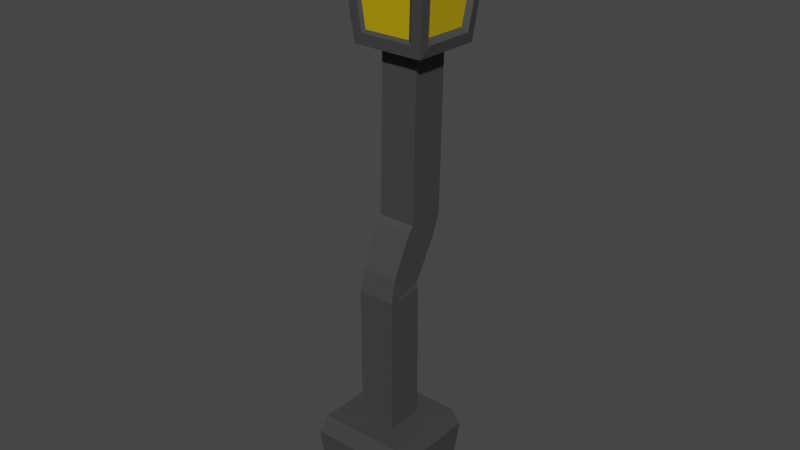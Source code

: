# Source: lamp.blend  (saved by Blender 2.93.21; exported with 4.5.12 LTS)
import bpy
from mathutils import Matrix  # noqa: F401  (used for matrix-valued properties, if any)

bpy.ops.wm.read_factory_settings(use_empty=True)
scene = bpy.context.scene
scene.name = 'Scene'

# ---- collections
col_collection = bpy.data.collections.new('Collection'); scene.collection.children.link(col_collection)

# ---- materials (node trees are filled in below, after node groups)
mat_light = bpy.data.materials.new('light')
mat_light.alpha_threshold = 0.0
mat_light.use_transparent_shadow = False
mat_light.line_color = (0.0, 0.0, 0.0, 1.0)
mat_metal = bpy.data.materials.new('metal')
mat_metal.use_transparent_shadow = False

# ---- material node trees
mat_light.use_nodes = True; mat_light.node_tree.nodes.clear()
_N = mat_light.node_tree.nodes; _L = mat_light.node_tree.links
n0 = _N.new('ShaderNodeOutputMaterial'); n0.name = 'Material Output'; n0.location = (300, 300)
n1 = _N.new('ShaderNodeBsdfPrincipled'); n1.name = 'Principled BSDF'; n1.location = (10, 300)
n1.distribution = 'GGX'
n1.subsurface_method = 'BURLEY'
n1.inputs[0].default_value = (0.5071, 0.3587, 0.0, 1.0)
n1.inputs[2].default_value = 0.4
n1.inputs[3].default_value = 1.45
n1.inputs[27].default_value = (0.0, 0.0, 0.0, 1.0)
n1.inputs[28].default_value = 1.0
_L.new(n1.outputs[0], n0.inputs[0])
n0.is_active_output = True
mat_metal.use_nodes = True; mat_metal.node_tree.nodes.clear()
_N = mat_metal.node_tree.nodes; _L = mat_metal.node_tree.links
n0 = _N.new('ShaderNodeBsdfPrincipled'); n0.name = 'Principled BSDF'; n0.location = (10, 300)
n0.distribution = 'GGX'
n0.subsurface_method = 'BURLEY'
n0.inputs[0].default_value = (0.05222, 0.05222, 0.05222, 1.0)
n0.inputs[3].default_value = 1.45
n0.inputs[27].default_value = (0.0, 0.0, 0.0, 1.0)
n0.inputs[28].default_value = 1.0
n1 = _N.new('ShaderNodeOutputMaterial'); n1.name = 'Material Output'; n1.location = (300, 300)
_L.new(n0.outputs[0], n1.inputs[0])
n1.is_active_output = True

# ---- world
world_world = bpy.data.worlds.new('World'); scene.world = world_world
world_world.use_nodes = True; world_world.node_tree.nodes.clear()
_N = world_world.node_tree.nodes; _L = world_world.node_tree.links
n0 = _N.new('ShaderNodeOutputWorld'); n0.name = 'World Output'; n0.location = (300, 300)
n1 = _N.new('ShaderNodeBackground'); n1.name = 'Background'; n1.location = (10, 300)
n1.inputs[0].default_value = (0.05088, 0.05088, 0.05088, 1.0)
_L.new(n1.outputs[0], n0.inputs[0])
n0.is_active_output = True
world_world.color = (0.05088, 0.05088, 0.05088)
world_world.use_sun_shadow = False
world_world.sun_shadow_jitter_overblur = 0.0

# ---- meshes
me_cube = bpy.data.meshes.new('Cube')
me_cube.from_pydata([(1.194, 1.194, 1.0), (1.0, 1.0, -1.0), (1.194, -1.194, 1.0), (1.0, -1.0, -1.0), (-1.194, 1.194, 1.0), (-1.0, 1.0, -1.0), (-1.194, -1.194, 1.0), (-1.0, -1.0, -1.0), (1.046, 1.046, 1.444), (1.046, -1.046, 1.444), (-1.046, 1.046, 1.444), (-1.046, -1.046, 1.444), (0.4588, 0.4588, 1.444), (0.4588, -0.4588, 1.444), (-0.4588, 0.4588, 1.444), (-0.4588, -0.4588, 1.444), (0.4588, 0.4588, 4.825), (0.4588, -0.4588, 4.825), (-0.4588, 0.4588, 4.825), (-0.4588, -0.4588, 4.825), (0.427, 0.4414, 4.964), (0.427, -0.3229, 5.345), (-0.427, 0.4414, 4.964), (-0.427, -0.3229, 5.345), (0.4588, 0.9679, 5.949), (0.4588, 0.1467, 6.358), (-0.4588, 0.9679, 5.949), (-0.4588, 0.1467, 6.358), (0.4588, 1.176, 6.463), (0.4588, 0.2584, 6.485), (-0.4588, 1.176, 6.463), (-0.4588, 0.2584, 6.485), (0.4588, 1.265, 10.27), (0.4588, 0.3482, 10.29), (-0.4588, 1.265, 10.27), (-0.4588, 0.3482, 10.29), (0.8632, 1.673, 10.38), (0.8632, -0.0534, 10.42), (-0.8632, 1.673, 10.38), (-0.8632, -0.0534, 10.42), (1.082, 1.944, 12.6), (1.082, -0.2197, 12.65), (-1.082, 1.944, 12.6), (-1.082, -0.2197, 12.65), (0.6509, 1.524, 13.1), (0.6509, 0.2228, 13.13), (-0.6509, 1.524, 13.1), (-0.6509, 0.2228, 13.13), (0.235, 1.113, 13.12), (0.235, 0.6431, 13.13), (-0.235, 1.113, 13.12), (-0.235, 0.6431, 13.13), (0.235, 1.122, 13.51), (0.235, 0.6525, 13.52), (-0.235, 1.122, 13.51), (-0.235, 0.6525, 13.52), (0.07534, 0.9655, 13.63), (0.07534, 0.8149, 13.64), (-0.07534, 0.9655, 13.63), (-0.07534, 0.8149, 13.64), (0.908, 1.476, 10.64), (0.908, 0.1554, 10.67), (1.075, 1.683, 12.34), (1.075, 0.02824, 12.37), (0.7814, 1.417, 10.75), (0.7814, 0.22, 10.78), (0.9331, 1.605, 12.29), (0.9331, 0.1047, 12.33), (0.649, -0.07355, 10.69), (-0.649, -0.07355, 10.69), (0.8135, -0.1986, 12.37), (-0.8135, -0.1986, 12.37), (0.5604, -0.02525, 10.77), (-0.5784, -0.02525, 10.77), (0.7047, -0.1509, 12.3), (-0.7228, -0.1509, 12.3), (-0.9206, 1.483, 10.6), (-0.9206, 0.1293, 10.63), (-1.092, 1.696, 12.34), (-1.092, -0.001098, 12.38), (-0.8596, 1.391, 10.72), (-0.8596, 0.2038, 10.75), (-1.01, 1.577, 12.25), (-1.01, 0.08945, 12.28), (0.6599, 1.717, 10.63), (-0.6599, 1.717, 10.63), (0.8272, 1.924, 12.33), (-0.8272, 1.924, 12.33), (0.5777, 1.64, 10.77), (-0.5777, 1.64, 10.77), (0.7241, 1.821, 12.25), (-0.7241, 1.821, 12.25)], [], [(4, 6, 11, 10), (3, 2, 6, 7), (7, 6, 4, 5), (5, 1, 3, 7), (1, 0, 2, 3), (5, 4, 0, 1), (10, 11, 15, 14), (2, 0, 8, 9), (0, 4, 10, 8), (6, 2, 9, 11), (14, 15, 19, 18), (11, 9, 13, 15), (8, 10, 14, 12), (9, 8, 12, 13), (18, 19, 23, 22), (15, 13, 17, 19), (12, 14, 18, 16), (13, 12, 16, 17), (23, 21, 25, 27), (19, 17, 21, 23), (16, 18, 22, 20), (17, 16, 20, 21), (24, 26, 30, 28), (20, 22, 26, 24), (21, 20, 24, 25), (22, 23, 27, 26), (30, 31, 35, 34), (25, 24, 28, 29), (26, 27, 31, 30), (27, 25, 29, 31), (32, 34, 38, 36), (31, 29, 33, 35), (28, 30, 34, 32), (29, 28, 32, 33), (40, 41, 63, 62), (33, 32, 36, 37), (34, 35, 39, 38), (35, 33, 37, 39), (42, 43, 47, 46), (39, 43, 79, 77), (43, 39, 69, 71), (36, 38, 85, 84), (44, 46, 50, 48), (43, 41, 45, 47), (40, 42, 46, 44), (41, 40, 44, 45), (50, 51, 55, 54), (45, 44, 48, 49), (46, 47, 51, 50), (47, 45, 49, 51), (54, 55, 59, 58), (51, 49, 53, 55), (48, 50, 54, 52), (49, 48, 52, 53), (56, 58, 59, 57), (55, 53, 57, 59), (52, 54, 58, 56), (53, 52, 56, 57), (63, 61, 65, 67), (37, 36, 60, 61), (36, 40, 62, 60), (41, 37, 61, 63), (65, 64, 66, 67), (62, 63, 67, 66), (60, 62, 66, 64), (61, 60, 64, 65), (69, 68, 72, 73), (41, 43, 71, 70), (37, 41, 70, 68), (39, 37, 68, 69), (73, 72, 74, 75), (71, 69, 73, 75), (70, 71, 75, 74), (68, 70, 74, 72), (77, 79, 83, 81), (43, 42, 78, 79), (42, 38, 76, 78), (38, 39, 77, 76), (80, 81, 83, 82), (76, 77, 81, 80), (78, 76, 80, 82), (79, 78, 82, 83), (87, 86, 90, 91), (40, 36, 84, 86), (38, 42, 87, 85), (42, 40, 86, 87), (88, 89, 91, 90), (86, 84, 88, 90), (84, 85, 89, 88), (85, 87, 91, 89)])
me_cube.polygons.foreach_set('material_index', [1, 1, 1, 1, 1, 1, 1, 1, 1, 1, 1, 1, 1, 1, 1, 1, 1, 1, 1, 1, 1, 1, 1, 1, 1, 1, 1, 1, 1, 1, 1, 1, 1, 1, 1, 1, 1, 1, 1, 1, 1, 1, 1, 1, 1, 1, 1, 1, 1, 1, 1, 1, 1, 1, 1, 1, 1, 1, 1, 1, 1, 1, 0, 1, 1, 1, 1, 1, 1, 1, 0, 1, 1, 1, 1, 1, 1, 1, 0, 1, 1, 1, 1, 1, 1, 1, 0, 1, 1, 1])
_uv = me_cube.uv_layers.new(name='UVMap')
_uv.uv.foreach_set('vector', [0.625, 0.25, 0.625, 0.0, 0.625, 0.0, 0.625, 0.25, 0.375, 0.75, 0.625, 0.75, 0.625, 1.0, 0.375, 1.0, 0.375, 0.0, 0.625, 0.0, 0.625, 0.25, 0.375, 0.25, 0.125, 0.5, 0.375, 0.5, 0.375, 0.75, 0.125, 0.75, 0.375, 0.5, 0.625, 0.5, 0.625, 0.75, 0.375, 0.75, 0.375, 0.25, 0.625, 0.25, 0.625, 0.5, 0.375, 0.5, 0.625, 0.25, 0.625, 0.0, 0.625, 0.0, 0.625, 0.25, 0.625, 0.75, 0.625, 0.5, 0.625, 0.5, 0.625, 0.75, 0.625, 0.5, 0.625, 0.25, 0.625, 0.25, 0.625, 0.5, 0.625, 1.0, 0.625, 0.75, 0.625, 0.75, 0.625, 1.0, 0.625, 0.25, 0.625, 0.0, 0.625, 0.0, 0.625, 0.25, 0.625, 1.0, 0.625, 0.75, 0.625, 0.75, 0.625, 1.0, 0.625, 0.5, 0.625, 0.25, 0.625, 0.25, 0.625, 0.5, 0.625, 0.75, 0.625, 0.5, 0.625, 0.5, 0.625, 0.75, 0.625, 0.25, 0.625, 0.0, 0.625, 0.0, 0.625, 0.25, 0.625, 1.0, 0.625, 0.75, 0.625, 0.75, 0.625, 1.0, 0.625, 0.5, 0.625, 0.25, 0.625, 0.25, 0.625, 0.5, 0.625, 0.75, 0.625, 0.5, 0.625, 0.5, 0.625, 0.75, 0.625, 1.0, 0.625, 0.75, 0.625, 0.75, 0.625, 1.0, 0.625, 1.0, 0.625, 0.75, 0.625, 0.75, 0.625, 1.0, 0.625, 0.5, 0.625, 0.25, 0.625, 0.25, 0.625, 0.5, 0.625, 0.75, 0.625, 0.5, 0.625, 0.5, 0.625, 0.75, 0.625, 0.5, 0.625, 0.25, 0.625, 0.25, 0.625, 0.5, 0.625, 0.5, 0.625, 0.25, 0.625, 0.25, 0.625, 0.5, 0.625, 0.75, 0.625, 0.5, 0.625, 0.5, 0.625, 0.75, 0.625, 0.25, 0.625, 0.0, 0.625, 0.0, 0.625, 0.25, 0.625, 0.25, 0.625, 0.0, 0.625, 0.0, 0.625, 0.25, 0.625, 0.75, 0.625, 0.5, 0.625, 0.5, 0.625, 0.75, 0.625, 0.25, 0.625, 0.0, 0.625, 0.0, 0.625, 0.25, 0.625, 1.0, 0.625, 0.75, 0.625, 0.75, 0.625, 1.0, 0.625, 0.5, 0.625, 0.25, 0.625, 0.25, 0.625, 0.5, 0.625, 1.0, 0.625, 0.75, 0.625, 0.75, 0.625, 1.0, 0.625, 0.5, 0.625, 0.25, 0.625, 0.25, 0.625, 0.5, 0.625, 0.75, 0.625, 0.5, 0.625, 0.5, 0.625, 0.75, 0.625, 0.5, 0.625, 0.75, 0.625, 0.75, 0.625, 0.5, 0.625, 0.75, 0.625, 0.5, 0.625, 0.5, 0.625, 0.75, 0.625, 0.25, 0.625, 0.0, 0.625, 0.0, 0.625, 0.25, 0.625, 1.0, 0.625, 0.75, 0.625, 0.75, 0.625, 1.0, 0.625, 0.25, 0.625, 0.0, 0.625, 0.0, 0.625, 0.25, 0.625, 0.0, 0.625, 0.0, 0.625, 0.0, 0.625, 0.0, 0.625, 0.0, 0.625, 0.0, 0.625, 0.0, 0.625, 0.0, 0.625, 0.5, 0.625, 0.25, 0.625, 0.25, 0.625, 0.5, 0.625, 0.5, 0.625, 0.25, 0.625, 0.25, 0.625, 0.5, 0.625, 1.0, 0.625, 0.75, 0.625, 0.75, 0.625, 1.0, 0.625, 0.5, 0.625, 0.25, 0.625, 0.25, 0.625, 0.5, 0.625, 0.75, 0.625, 0.5, 0.625, 0.5, 0.625, 0.75, 0.625, 0.25, 0.625, 0.0, 0.625, 0.0, 0.625, 0.25, 0.625, 0.75, 0.625, 0.5, 0.625, 0.5, 0.625, 0.75, 0.625, 0.25, 0.625, 0.0, 0.625, 0.0, 0.625, 0.25, 0.625, 1.0, 0.625, 0.75, 0.625, 0.75, 0.625, 1.0, 0.625, 0.25, 0.625, 0.0, 0.625, 0.0, 0.625, 0.25, 0.625, 1.0, 0.625, 0.75, 0.625, 0.75, 0.625, 1.0, 0.625, 0.5, 0.625, 0.25, 0.625, 0.25, 0.625, 0.5, 0.625, 0.75, 0.625, 0.5, 0.625, 0.5, 0.625, 0.75, 0.625, 0.5, 0.875, 0.5, 0.875, 0.75, 0.625, 0.75, 0.625, 1.0, 0.625, 0.75, 0.625, 0.75, 0.625, 1.0, 0.625, 0.5, 0.625, 0.25, 0.625, 0.25, 0.625, 0.5, 0.625, 0.75, 0.625, 0.5, 0.625, 0.5, 0.625, 0.75, 0.625, 0.75, 0.625, 0.75, 0.625, 0.75, 0.625, 0.75, 0.625, 0.75, 0.625, 0.5, 0.625, 0.5, 0.625, 0.75, 0.625, 0.5, 0.625, 0.5, 0.625, 0.5, 0.625, 0.5, 0.625, 0.75, 0.625, 0.75, 0.625, 0.75, 0.625, 0.75, 0.625, 0.75, 0.625, 0.5, 0.625, 0.5, 0.625, 0.75, 0.625, 0.5, 0.625, 0.75, 0.625, 0.75, 0.625, 0.5, 0.625, 0.5, 0.625, 0.5, 0.625, 0.5, 0.625, 0.5, 0.625, 0.75, 0.625, 0.5, 0.625, 0.5, 0.625, 0.75, 0.625, 1.0, 0.625, 0.75, 0.625, 0.75, 0.625, 1.0, 0.625, 0.75, 0.625, 1.0, 0.625, 1.0, 0.625, 0.75, 0.625, 0.75, 0.625, 0.75, 0.625, 0.75, 0.625, 0.75, 0.625, 1.0, 0.625, 0.75, 0.625, 0.75, 0.625, 1.0, 0.625, 1.0, 0.625, 0.75, 0.625, 0.75, 0.625, 1.0, 0.625, 0.0, 0.625, 0.0, 0.625, 0.0, 0.625, 0.0, 0.625, 0.75, 0.625, 1.0, 0.625, 1.0, 0.625, 0.75, 0.625, 0.75, 0.625, 0.75, 0.625, 0.75, 0.625, 0.75, 0.625, 0.0, 0.625, 0.0, 0.625, 0.0, 0.625, 0.0, 0.625, 0.0, 0.625, 0.25, 0.625, 0.25, 0.625, 0.0, 0.625, 0.25, 0.625, 0.25, 0.625, 0.25, 0.625, 0.25, 0.625, 0.25, 0.625, 0.0, 0.625, 0.0, 0.625, 0.25, 0.625, 0.25, 0.625, 0.0, 0.625, 0.0, 0.625, 0.25, 0.625, 0.25, 0.625, 0.0, 0.625, 0.0, 0.625, 0.25, 0.625, 0.25, 0.625, 0.25, 0.625, 0.25, 0.625, 0.25, 0.625, 0.0, 0.625, 0.25, 0.625, 0.25, 0.625, 0.0, 0.625, 0.25, 0.625, 0.5, 0.625, 0.5, 0.625, 0.25, 0.625, 0.5, 0.625, 0.5, 0.625, 0.5, 0.625, 0.5, 0.625, 0.25, 0.625, 0.25, 0.625, 0.25, 0.625, 0.25, 0.625, 0.25, 0.625, 0.5, 0.625, 0.5, 0.625, 0.25, 0.625, 0.5, 0.625, 0.25, 0.625, 0.25, 0.625, 0.5, 0.625, 0.5, 0.625, 0.5, 0.625, 0.5, 0.625, 0.5, 0.625, 0.5, 0.625, 0.25, 0.625, 0.25, 0.625, 0.5, 0.625, 0.25, 0.625, 0.25, 0.625, 0.25, 0.625, 0.25])
me_cube.materials.append(mat_light)
me_cube.materials.append(mat_metal)
me_cube.use_remesh_preserve_volume = False
me_cube.use_remesh_preserve_attributes = False
me_cube.use_mirror_vertex_groups = False
me_cube.update()

# ---- objects
ob_cube = bpy.data.objects.new('Cube', me_cube)

# ---- transforms, parenting, visibility, modifiers, constraints
ob_cube.location = (0.0, 0.0, 0.0)
ob_cube.lock_rotations_4d = False
ob_cube.empty_display_type = 'ARROWS'
ob_cube.lineart.crease_threshold = 0.0

# ---- collection membership
col_collection.objects.link(ob_cube)

# ---- scene / render settings (as saved in the file)
scene.frame_start = 1; scene.frame_end = 250; scene.frame_set(1)
scene.render.engine = 'BLENDER_EEVEE_NEXT'
scene.cycles.use_denoising = False
scene.cycles.samples = 128
scene.cycles.sampling_pattern = 'TABULATED_SOBOL'
scene.cycles.use_adaptive_sampling = False
scene.cycles.use_light_tree = False
scene.view_settings.view_transform = 'Filmic'
bpy.context.view_layer.update()

# ---- added for rendering (the .blend has no active camera and no usable light): camera, sun
cam_auto = bpy.data.cameras.new('AutoCamera')
cam_auto.lens = 50.0
cam_auto.sensor_width = 36.0
cam_auto.clip_end = 1000.0
ob_auto_camera = bpy.data.objects.new('AutoCamera', cam_auto)
scene.collection.objects.link(ob_auto_camera)
ob_auto_camera.location = (14.0263, -16.4565, 17.5401)
ob_auto_camera.rotation_euler = (1.09748, -7.21219e-08, 0.694738)
scene.camera = ob_auto_camera
light_auto_sun = bpy.data.lights.new('AutoSun', 'SUN')
light_auto_sun.energy = 3.0
light_auto_sun.angle = 0.0523599
ob_auto_sun = bpy.data.objects.new('AutoSun', light_auto_sun)
scene.collection.objects.link(ob_auto_sun)
ob_auto_sun.rotation_euler = (0.872665, 0.174533, 0.523599)
bpy.context.view_layer.update()
